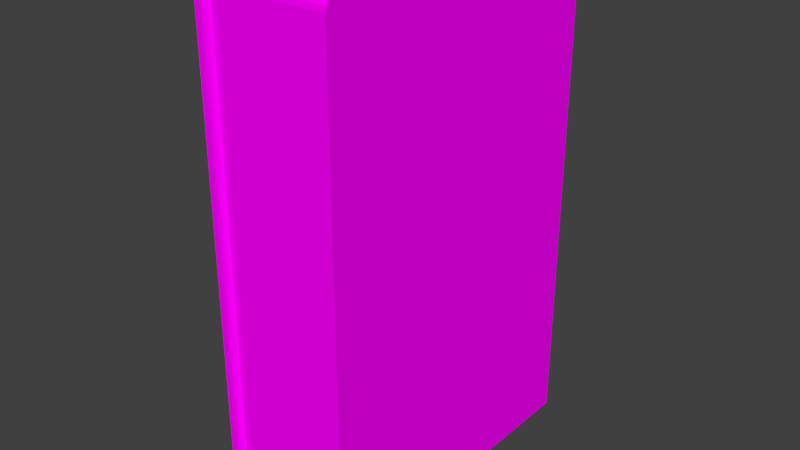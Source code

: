 # Source: Bath_mirror.blend  (saved by Blender 2.79.0; exported with 4.5.12 LTS)
import bpy
from mathutils import Matrix  # noqa: F401  (used for matrix-valued properties, if any)

bpy.ops.wm.read_factory_settings(use_empty=True)
scene = bpy.context.scene
scene.name = 'Scene'

# ---- collections
col_collection_1 = bpy.data.collections.new('Collection 1'); scene.collection.children.link(col_collection_1)

# ---- images (referenced by path relative to the original .blend; pixels are not part of the script)
import os
ASSET_DIR = os.environ.get("B2B_ASSET_DIR", "")  # directory of the original .blend (textures are referenced by path, not embedded)
HERE = os.path.dirname(os.path.abspath(__file__))  # packed textures are extracted next to this script under _unpacked/

def load_image(name, relpath, width, height, colorspace="sRGB"):
    """Load a texture the original file referenced (path relative to the .blend, or extracted next to this script)."""
    p = next((c for c in (os.path.join(HERE, relpath), os.path.join(ASSET_DIR, relpath)) if relpath and os.path.exists(c)), "")
    if p:
        img = bpy.data.images.load(p, check_existing=True)
        img.name = name
    else:  # same state as the original file: an image datablock whose file is absent (Cycles renders it pink)
        img = bpy.data.images.new(name, width, height)
        img.source = "FILE"
        img.filepath = "//" + (relpath or name)
    img.colorspace_settings.name = colorspace
    return img
img_mirror_texture = load_image('Mirror_Texture', 'Mirror_Texture.png', 1024, 1024, 'sRGB')

# ---- materials (node trees are filled in below, after node groups)
mat_material = bpy.data.materials.new('Material')
mat_material.alpha_threshold = 0.0
mat_material.roughness = 0.5

# ---- material node trees
mat_material.use_nodes = True; mat_material.node_tree.nodes.clear()
_N = mat_material.node_tree.nodes; _L = mat_material.node_tree.links
n0 = _N.new('ShaderNodeOutputMaterial'); n0.name = 'Material Output'; n0.location = (300, 300)
n1 = _N.new('ShaderNodeBsdfDiffuse'); n1.name = 'Diffuse BSDF'; n1.location = (103, 309)
n2 = _N.new('ShaderNodeTexImage'); n2.name = 'Image Texture'; n2.location = (-75, 301)
n2.width = 140
n2.image = img_mirror_texture
_L.new(n1.outputs[0], n0.inputs[0])
_L.new(n2.outputs[0], n1.inputs[0])
n0.is_active_output = True

# ---- world
world_world = bpy.data.worlds.new('World'); scene.world = world_world
world_world.color = (0.05088, 0.05088, 0.05088)
world_world.use_sun_shadow = False
world_world.sun_shadow_jitter_overblur = 0.0
world_world.cycles.sampling_method = 'MANUAL'

# ---- meshes
me_cube = bpy.data.meshes.new('Cube')
me_cube.from_pydata([(-1.0, -0.9414, -0.9414), (-1.0, -0.9414, 0.9414), (-1.0, 0.9414, -0.9414), (-1.0, 0.9414, 0.9414), (1.0, -1.0, -1.0), (1.0, 1.0, -1.0), (-1.319, 0.9414, -0.9414), (-1.319, -0.9414, -0.9414), (-1.319, -0.9414, 0.9414), (-1.319, 0.9414, 0.9414), (-1.548, -0.9733, -0.9733), (-1.453, -0.9733, -0.9733), (-1.319, -0.8396, -0.9733), (-1.329, -0.9536, -0.9536), (-1.358, -0.964, -0.964), (-1.402, -0.9709, -0.9709), (-1.319, -0.8396, 0.9733), (-1.402, -0.9709, 0.9709), (-1.358, -0.964, 0.964), (-1.329, -0.9536, 0.9536), (-1.319, 0.953, -0.953), (-1.319, 0.953, -0.9733), (-1.322, 0.9632, -0.9632), (-1.319, 0.953, 0.953), (-1.319, 0.953, 0.9733), (-1.322, 0.9632, 0.9632), (-1.329, 0.9706, 0.9706), (-1.0, 0.9697, -0.9697), (-0.9697, 1.0, -1.0), (-0.9959, 0.9848, -0.9848), (-0.9848, 0.9959, -0.9959), (-0.9697, -1.0, -1.0), (-1.0, -0.9697, -0.9697), (-0.9848, -0.9959, -0.9959), (-0.9959, -0.9848, -0.9848), (-1.0, -0.9697, 0.9697), (-0.9848, -0.9959, 0.9959), (-0.9959, -0.9848, 0.9848), (-1.0, 0.9697, 0.9697), (-0.9848, 0.9959, 0.9959), (-0.9959, 0.9848, 0.9848), (1.0, -0.9641, 1.0), (1.0, -1.0, 0.9641), (1.0, -0.9821, 0.9952), (1.0, -0.9952, 0.9821), (-0.9697, -1.0, 0.9641), (-0.9697, -0.9641, 1.0), (-0.9697, -0.9952, 0.9821), (-0.9697, -0.9821, 0.9952), (1.0, 1.0, 0.972), (1.0, 0.972, 1.0), (1.0, 0.9962, 0.986), (1.0, 0.986, 0.9962), (-0.9697, 0.972, 1.0), (-0.9697, 1.0, 0.972), (-0.9697, 0.986, 0.9962), (-0.9697, 0.9962, 0.986), (-1.548, 0.9733, -0.9553), (-1.548, 0.9553, -0.9733), (-1.548, 0.9709, -0.9643), (-1.548, 0.9643, -0.9709), (-1.548, 0.9553, 0.9733), (-1.548, 0.9733, 0.9553), (-1.548, 0.9643, 0.9709), (-1.548, 0.9709, 0.9643), (-1.321, 0.9553, -0.9733), (-1.339, 0.9733, -0.9553), (-1.329, 0.9706, -0.9706), (-1.33, 0.9643, -0.9709), (-1.337, 0.9709, -0.9643), (-1.339, 0.9733, 0.9553), (-1.321, 0.9553, 0.9733), (-1.337, 0.9709, 0.9643), (-1.33, 0.9643, 0.9709), (-1.548, -0.9733, 0.9507), (-1.548, -0.9507, 0.9733), (-1.548, -0.9716, 0.9593), (-1.548, -0.9667, 0.9667), (-1.548, -0.9593, 0.9716), (-1.43, -0.9507, 0.9733), (-1.453, -0.9733, 0.9507), (-1.43, -0.9722, 0.9722), (-1.439, -0.9593, 0.9716), (-1.446, -0.9667, 0.9667), (-1.451, -0.9716, 0.9593)], [], [(1, 3, 9, 8), (28, 5, 4, 31), (4, 42, 45, 31), (3, 1, 35, 38), (2, 3, 38, 27), (50, 53, 46, 41), (31, 45, 36, 33), (28, 54, 49, 5), (1, 0, 32, 35), (6, 7, 12, 21, 20), (2, 0, 7, 6), (3, 2, 6, 9), (0, 1, 8, 7), (65, 67, 21), (79, 16, 24, 71, 61, 75), (70, 66, 57, 62), (8, 9, 23, 24, 16), (11, 80, 74, 10), (7, 13, 12), (13, 14, 12), (14, 15, 12), (15, 11, 12), (15, 17, 81, 80, 11), (17, 18, 16), (18, 19, 16), (19, 8, 16), (7, 8, 19, 13), (13, 19, 18, 14), (14, 18, 17, 15), (9, 6, 20, 23), (26, 67, 66, 70), (67, 22, 21), (22, 20, 21), (23, 25, 24), (25, 26, 24), (23, 20, 22, 25), (25, 22, 67, 26), (26, 71, 24), (79, 81, 17, 16), (28, 31, 33, 30), (30, 33, 34, 29), (29, 34, 32, 27), (33, 36, 37, 34), (34, 37, 35, 32), (36, 39, 40, 37), (37, 40, 38, 35), (36, 46, 53, 39), (39, 30, 29, 40), (40, 29, 27, 38), (0, 2, 27, 32), (45, 47, 36), (47, 48, 36), (48, 46, 36), (41, 46, 48, 43), (43, 48, 47, 44), (44, 47, 45, 42), (39, 54, 28, 30), (53, 55, 39), (55, 56, 39), (56, 54, 39), (53, 50, 52, 55), (55, 52, 51, 56), (56, 51, 49, 54), (5, 49, 51, 52, 50, 41, 43, 44, 42, 4), (65, 68, 67), (68, 69, 67), (69, 66, 67), (70, 72, 26), (72, 73, 26), (73, 71, 26), (61, 71, 73, 63), (63, 73, 72, 64), (64, 72, 70, 62), (65, 58, 60, 68), (68, 60, 59, 69), (69, 59, 57, 66), (65, 21, 12, 11, 10, 58), (79, 82, 81), (82, 83, 81), (83, 84, 81), (84, 80, 81), (79, 75, 78, 82), (82, 78, 77, 83), (83, 77, 76, 84), (84, 76, 74, 80), (10, 74, 76, 77, 78, 75, 61, 63, 64, 62, 57, 59, 60, 58)])
_uv = me_cube.uv_layers.new(name='UVMap')
_uv.uv.foreach_set('vector', [0.2074, 0.6729, 0.2074, 0.9872, 0.1555, 0.9873, 0.1555, 0.6729, 0.3198, 0.6729, 9.691e-09, 0.6723, 0.0, 0.3359, 0.3198, 0.3364, 0.9698, 0.0, 0.9697, 0.3294, 0.6497, 0.3303, 0.6498, 0.0009204, 0.333, 0.3458, 0.333, 0.6627, 0.3284, 0.6674, 0.3284, 0.341, 0.6391, 0.3458, 0.333, 0.3458, 0.3284, 0.341, 0.6437, 0.341, 0.965, 0.3366, 0.9653, 0.6681, 0.653, 0.6681, 0.6527, 0.3366, 0.6498, 0.0009204, 0.6497, 0.3303, 0.6473, 0.3357, 0.6474, 0.001668, 0.3242, 0.3314, 0.003918, 0.3314, 0.003515, 0.0, 0.3238, 0.0, 0.333, 0.6627, 0.6391, 0.6627, 0.6437, 0.6674, 0.3284, 0.6674, 0.6301, 0.6772, 0.3259, 0.6772, 0.3424, 0.6719, 0.632, 0.6719, 0.632, 0.6753, 0.05186, 0.9896, 0.05186, 0.6729, 0.1037, 0.6729, 0.1037, 0.9897, 0.0, 0.9894, 9.691e-09, 0.6729, 0.05186, 0.6729, 0.05186, 0.9894, 0.1555, 0.6729, 0.1555, 0.9886, 0.1037, 0.9887, 0.1037, 0.673, 0.2441, 0.6756, 0.2429, 0.673, 0.2445, 0.676, 0.2626, 0.9939, 0.2445, 0.9754, 0.2445, 0.6761, 0.2449, 0.6757, 0.2817, 0.6756, 0.2817, 0.9939, 0.9984, 0.6733, 0.9984, 0.9945, 0.9645, 0.9945, 0.9645, 0.6733, 0.3259, 0.9941, 0.6301, 0.9941, 0.632, 0.9961, 0.632, 0.9995, 0.3424, 0.9995, 0.2971, 0.6729, 0.2971, 0.9955, 0.2817, 0.9955, 0.2817, 0.6729, 0.3259, 0.6772, 0.3242, 0.6752, 0.3424, 0.6719, 0.243, 0.9966, 0.2382, 0.9984, 0.2445, 0.9775, 0.2382, 0.9984, 0.2311, 0.9996, 0.2445, 0.9775, 0.2311, 0.9996, 0.2228, 1.0, 0.2445, 0.9775, 0.3055, 0.6733, 0.3055, 0.9989, 0.3008, 0.9991, 0.2971, 0.9955, 0.2971, 0.6729, 0.2579, 0.9972, 0.2509, 0.9959, 0.2445, 0.9754, 0.2509, 0.9959, 0.2461, 0.994, 0.2445, 0.9754, 0.3242, 0.9962, 0.3259, 0.9941, 0.3424, 0.9995, 0.3259, 0.6772, 0.3259, 0.9941, 0.3242, 0.9962, 0.3242, 0.6752, 0.3173, 0.6764, 0.3173, 0.9962, 0.3125, 0.9978, 0.3125, 0.6745, 0.3125, 0.6745, 0.3125, 0.9978, 0.3055, 0.9989, 0.3055, 0.6733, 0.6301, 0.9941, 0.6301, 0.6772, 0.632, 0.6753, 0.632, 0.9961, 1.0, 0.6707, 1.0, 0.997, 0.9984, 0.9945, 0.9984, 0.6733, 0.635, 0.6723, 0.6337, 0.6736, 0.632, 0.6719, 0.6337, 0.6736, 0.632, 0.6753, 0.632, 0.6719, 0.632, 0.9961, 0.6337, 0.9978, 0.632, 0.9995, 0.6337, 0.9978, 0.635, 0.999, 0.632, 0.9995, 0.632, 0.9961, 0.632, 0.6753, 0.6337, 0.6736, 0.6337, 0.9978, 0.6337, 0.9978, 0.6337, 0.6736, 0.635, 0.6723, 0.635, 0.999, 0.2462, 0.6731, 0.2449, 0.6757, 0.2445, 0.6761, 0.2626, 0.9939, 0.2626, 0.9975, 0.2579, 0.9972, 0.2445, 0.9754, 0.3198, 0.6729, 0.3198, 0.3364, 0.3222, 0.3371, 0.3222, 0.6722, 0.648, 0.3366, 0.648, 0.6719, 0.6462, 0.67, 0.6462, 0.3385, 0.6462, 0.3385, 0.6462, 0.67, 0.6437, 0.6674, 0.6437, 0.341, 0.648, 0.6719, 0.3242, 0.6719, 0.326, 0.67, 0.6462, 0.67, 0.6462, 0.67, 0.326, 0.67, 0.3284, 0.6674, 0.6437, 0.6674, 0.3242, 0.6719, 0.3242, 0.3366, 0.326, 0.3385, 0.326, 0.67, 0.326, 0.67, 0.326, 0.3385, 0.3284, 0.341, 0.3284, 0.6674, 0.648, 0.6707, 0.653, 0.6681, 0.9653, 0.6681, 0.9693, 0.6707, 0.0, 0.334, 0.3235, 0.334, 0.3216, 0.3359, 0.001718, 0.3359, 0.326, 0.3385, 0.6462, 0.3385, 0.6437, 0.341, 0.3284, 0.341, 0.6391, 0.6627, 0.6391, 0.3458, 0.6437, 0.341, 0.6437, 0.6674, 0.6497, 0.3303, 0.6497, 0.3333, 0.6473, 0.3357, 0.6497, 0.3333, 0.6498, 0.3357, 0.6473, 0.3357, 0.6502, 0.6681, 0.653, 0.6681, 0.648, 0.6707, 0.6527, 0.3366, 0.653, 0.6681, 0.6502, 0.6681, 0.6499, 0.3366, 0.9698, 0.3348, 0.6498, 0.3357, 0.6497, 0.3333, 0.9698, 0.3324, 0.9698, 0.3324, 0.6497, 0.3333, 0.6497, 0.3303, 0.9697, 0.3294, 0.0, 0.334, 0.003918, 0.3314, 0.3242, 0.3314, 0.3235, 0.334, 0.9653, 0.6681, 0.9676, 0.6681, 0.9693, 0.6707, 0.9676, 0.6681, 0.9695, 0.6681, 0.9693, 0.6707, 0.001614, 0.3314, 0.003918, 0.3314, 0.0, 0.334, 0.9653, 0.6681, 0.965, 0.3366, 0.9673, 0.3366, 0.9676, 0.6681, 0.9676, 0.6681, 0.9673, 0.3366, 0.9692, 0.3366, 0.9695, 0.6681, 0.001614, 0.3314, 0.001211, 1.649e-05, 0.003515, 0.0, 0.003918, 0.3314, 0.3242, 0.3366, 0.3242, 0.004715, 0.3248, 0.002357, 0.3264, 0.0006317, 0.3287, 0.0, 0.6415, 2.006e-08, 0.6444, 0.0008085, 0.6465, 0.003017, 0.6473, 0.006035, 0.6473, 0.3366, 0.2441, 0.6756, 0.2427, 0.6741, 0.2429, 0.673, 0.2427, 0.6741, 0.2417, 0.6729, 0.2429, 0.673, 0.9988, 0.996, 0.9984, 0.9945, 1.0, 0.997, 0.9984, 0.6733, 0.9987, 0.6717, 1.0, 0.6707, 0.2474, 0.6729, 0.2464, 0.6741, 0.2462, 0.6731, 0.2464, 0.6741, 0.2449, 0.6757, 0.2462, 0.6731, 0.2817, 0.6756, 0.2449, 0.6757, 0.2464, 0.6741, 0.2817, 0.6741, 0.2817, 0.6741, 0.2464, 0.6741, 0.2474, 0.6729, 0.2817, 0.6729, 0.9645, 0.6718, 0.9987, 0.6717, 0.9984, 0.6733, 0.9645, 0.6733, 0.2441, 0.6756, 0.2074, 0.6755, 0.2074, 0.674, 0.2427, 0.6741, 0.2427, 0.6741, 0.2074, 0.674, 0.2075, 0.6729, 0.2417, 0.6729, 0.9988, 0.996, 0.9645, 0.996, 0.9645, 0.9945, 0.9984, 0.9945, 0.2441, 0.6756, 0.2445, 0.676, 0.2445, 0.9775, 0.2228, 1.0, 0.2074, 1.0, 0.2074, 0.6755, 0.2626, 0.9939, 0.264, 0.9953, 0.2626, 0.9975, 0.264, 0.9953, 0.2652, 0.9964, 0.2626, 0.9975, 0.2982, 0.9982, 0.2974, 0.9969, 0.3008, 0.9991, 0.2974, 0.9969, 0.2971, 0.9955, 0.3008, 0.9991, 0.2626, 0.9939, 0.2817, 0.9939, 0.2817, 0.9953, 0.264, 0.9953, 0.264, 0.9953, 0.2817, 0.9953, 0.2817, 0.9964, 0.2652, 0.9964, 0.2982, 0.9982, 0.2817, 0.9983, 0.2817, 0.997, 0.2974, 0.9969, 0.2974, 0.9969, 0.2817, 0.997, 0.2817, 0.9955, 0.2971, 0.9955, 0.9645, 0.9983, 0.6517, 0.9983, 0.6503, 0.998, 0.6491, 0.9972, 0.6483, 0.996, 0.648, 0.9945, 0.648, 0.6737, 0.6484, 0.6722, 0.6495, 0.6711, 0.6509, 0.6707, 0.9616, 0.6707, 0.963, 0.6711, 0.9641, 0.6722, 0.9645, 0.6737])
me_cube.materials.append(mat_material)
me_cube.use_remesh_preserve_volume = False
me_cube.use_remesh_preserve_attributes = False
me_cube.use_mirror_vertex_groups = False
me_cube.use_paint_bone_selection = False
me_cube.use_paint_mask = True
me_cube.update()

# ---- objects
ob_cube = bpy.data.objects.new('Cube', me_cube)

# ---- transforms, parenting, visibility, modifiers, constraints
ob_cube.location = (0.0, 0.0, 1.293)
ob_cube.scale = (0.3393, 1.0, 1.576)
ob_cube.lineart.crease_threshold = 0.0

# ---- collection membership
col_collection_1.objects.link(ob_cube)

# ---- scene / render settings (as saved in the file)
scene.frame_start = 1; scene.frame_end = 250; scene.frame_set(1)
scene.render.engine = 'CYCLES'
scene.render.fps = 30
scene.render.dither_intensity = 0.0
scene.cycles.use_denoising = False
scene.cycles.samples = 128
scene.cycles.sampling_pattern = 'TABULATED_SOBOL'
scene.cycles.light_sampling_threshold = 0.0
scene.cycles.use_adaptive_sampling = False
scene.cycles.use_light_tree = False
scene.cycles.blur_glossy = 0.0
scene.cycles.sample_clamp_indirect = 0.0
scene.view_settings.view_transform = 'Standard'
bpy.context.view_layer.update()

# ---- added for rendering (the .blend has no active camera and no usable light): camera, sun
cam_auto = bpy.data.cameras.new('AutoCamera')
cam_auto.lens = 50.0
cam_auto.sensor_width = 36.0
cam_auto.clip_end = 1000.0
ob_auto_camera = bpy.data.objects.new('AutoCamera', cam_auto)
scene.collection.objects.link(ob_auto_camera)
ob_auto_camera.location = (3.45215, -4.25408, 4.12895)
ob_auto_camera.rotation_euler = (1.09748, -7.21219e-08, 0.694738)
scene.camera = ob_auto_camera
light_auto_sun = bpy.data.lights.new('AutoSun', 'SUN')
light_auto_sun.energy = 3.0
light_auto_sun.angle = 0.0523599
ob_auto_sun = bpy.data.objects.new('AutoSun', light_auto_sun)
scene.collection.objects.link(ob_auto_sun)
ob_auto_sun.rotation_euler = (0.872665, 0.174533, 0.523599)
bpy.context.view_layer.update()
